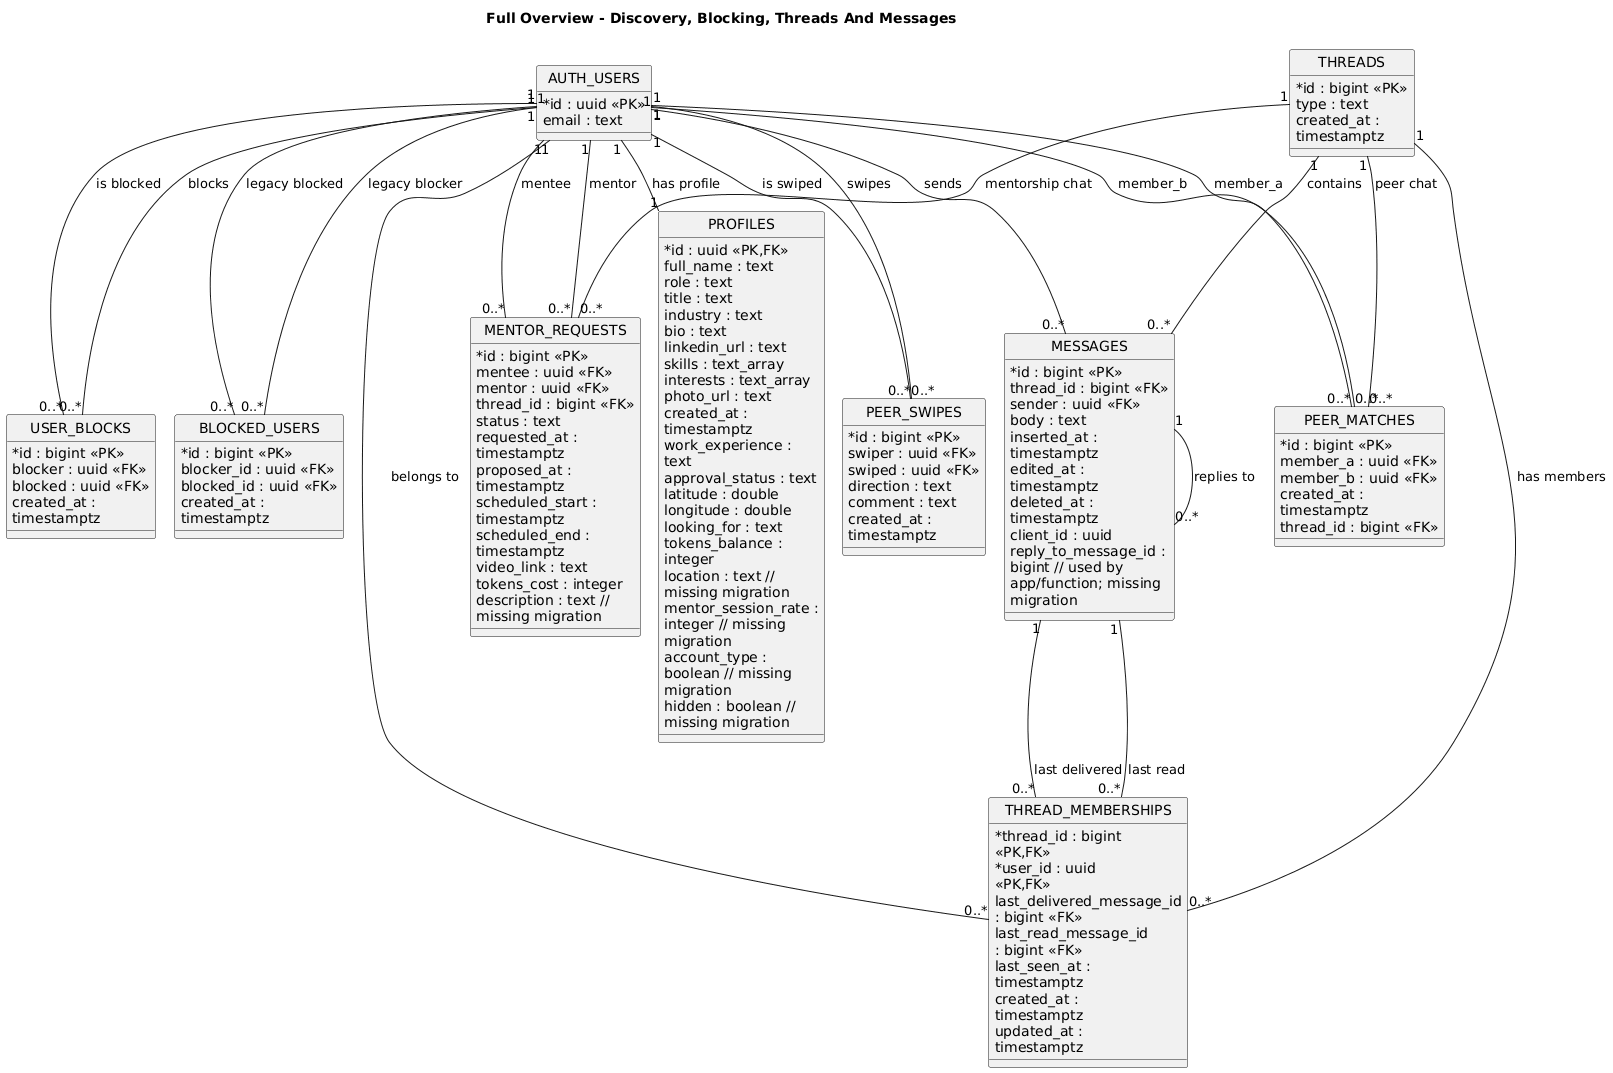

The diagram above was rendered by PlantUML. Its source (embedded in the PNG):
@startuml
title Full Overview - Discovery, Blocking, Threads And Messages
!pragma layout smetana
top to bottom direction
hide circle
skinparam linetype ortho
skinparam shadowing false
skinparam classAttributeIconSize 0
skinparam nodesep 30
skinparam ranksep 55
skinparam wrapWidth 160

class AUTH_USERS {
  *id : uuid <<PK>>
   email : text
}

class PROFILES {
  *id : uuid <<PK,FK>>
   full_name : text
   role : text
   title : text
   industry : text
   bio : text
   linkedin_url : text
   skills : text_array
   interests : text_array
   photo_url : text
   created_at : timestamptz
   work_experience : text
   approval_status : text
   latitude : double
   longitude : double
   looking_for : text
   tokens_balance : integer
   location : text // missing migration
   mentor_session_rate : integer // missing migration
   account_type : boolean // missing migration
   hidden : boolean // missing migration
}

class PEER_SWIPES {
  *id : bigint <<PK>>
   swiper : uuid <<FK>>
   swiped : uuid <<FK>>
   direction : text
   comment : text
   created_at : timestamptz
}

class PEER_MATCHES {
  *id : bigint <<PK>>
   member_a : uuid <<FK>>
   member_b : uuid <<FK>>
   created_at : timestamptz
   thread_id : bigint <<FK>>
}

class USER_BLOCKS {
  *id : bigint <<PK>>
   blocker : uuid <<FK>>
   blocked : uuid <<FK>>
   created_at : timestamptz
}

class BLOCKED_USERS {
  *id : bigint <<PK>>
   blocker_id : uuid <<FK>>
   blocked_id : uuid <<FK>>
   created_at : timestamptz
}

class THREADS {
  *id : bigint <<PK>>
   type : text
   created_at : timestamptz
}

class MESSAGES {
  *id : bigint <<PK>>
   thread_id : bigint <<FK>>
   sender : uuid <<FK>>
   body : text
   inserted_at : timestamptz
   edited_at : timestamptz
   deleted_at : timestamptz
   client_id : uuid
   reply_to_message_id : bigint // used by app/function; missing migration
}

class THREAD_MEMBERSHIPS {
  *thread_id : bigint <<PK,FK>>
  *user_id : uuid <<PK,FK>>
   last_delivered_message_id : bigint <<FK>>
   last_read_message_id : bigint <<FK>>
   last_seen_at : timestamptz
   created_at : timestamptz
   updated_at : timestamptz
}

class MENTOR_REQUESTS {
  *id : bigint <<PK>>
   mentee : uuid <<FK>>
   mentor : uuid <<FK>>
   thread_id : bigint <<FK>>
   status : text
   requested_at : timestamptz
   proposed_at : timestamptz
   scheduled_start : timestamptz
   scheduled_end : timestamptz
   video_link : text
   tokens_cost : integer
   description : text // missing migration
}

AUTH_USERS "1" -- "1" PROFILES : has profile
AUTH_USERS "1" -- "0..*" PEER_SWIPES : swipes
AUTH_USERS "1" -- "0..*" PEER_SWIPES : is swiped
AUTH_USERS "1" -- "0..*" PEER_MATCHES : member_a
AUTH_USERS "1" -- "0..*" PEER_MATCHES : member_b
AUTH_USERS "1" -- "0..*" USER_BLOCKS : blocks
AUTH_USERS "1" -- "0..*" USER_BLOCKS : is blocked
AUTH_USERS "1" -- "0..*" BLOCKED_USERS : legacy blocker
AUTH_USERS "1" -- "0..*" BLOCKED_USERS : legacy blocked
AUTH_USERS "1" -- "0..*" MESSAGES : sends
AUTH_USERS "1" -- "0..*" THREAD_MEMBERSHIPS : belongs to
AUTH_USERS "1" -- "0..*" MENTOR_REQUESTS : mentee
AUTH_USERS "1" -- "0..*" MENTOR_REQUESTS : mentor
THREADS "1" -- "0..*" MESSAGES : contains
THREADS "1" -- "0..*" THREAD_MEMBERSHIPS : has members
THREADS "1" -- "0..*" PEER_MATCHES : peer chat
THREADS "1" -- "0..*" MENTOR_REQUESTS : mentorship chat
MESSAGES "1" -- "0..*" THREAD_MEMBERSHIPS : last delivered
MESSAGES "1" -- "0..*" THREAD_MEMBERSHIPS : last read
MESSAGES "1" -- "0..*" MESSAGES : replies to
@enduml